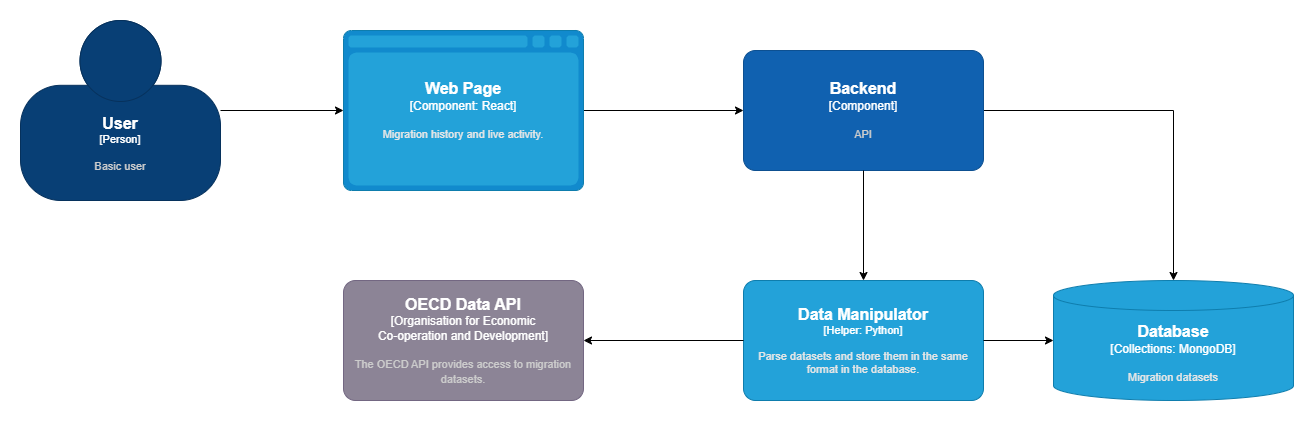

The diagram above was exported from draw.io. Its source (the exported page's mxGraphModel, read from the mxfile embedded in the PNG):
<mxGraphModel dx="2261" dy="782" grid="1" gridSize="10" guides="1" tooltips="1" connect="1" arrows="1" fold="1" page="1" pageScale="1" pageWidth="827" pageHeight="1169" math="0" shadow="0">
  <root>
    <mxCell id="0" />
    <mxCell id="1" parent="0" />
    <mxCell id="2u4N6u6-wRbSJJCKvri2-9" style="edgeStyle=orthogonalEdgeStyle;rounded=0;orthogonalLoop=1;jettySize=auto;html=1;" edge="1" parent="1" source="2u4N6u6-wRbSJJCKvri2-2" target="2u4N6u6-wRbSJJCKvri2-8">
      <mxGeometry relative="1" as="geometry" />
    </mxCell>
    <object placeholders="1" c4Name="Backend" c4Type="Component" c4Description="API" label="&lt;font style=&quot;font-size: 16px&quot;&gt;&lt;b&gt;%c4Name%&lt;/b&gt;&lt;/font&gt;&lt;div&gt;[%c4Type%]&lt;/div&gt;&lt;br&gt;&lt;div&gt;&lt;font style=&quot;font-size: 11px&quot;&gt;&lt;font color=&quot;#cccccc&quot;&gt;%c4Description%&lt;/font&gt;&lt;/div&gt;" id="2u4N6u6-wRbSJJCKvri2-2">
      <mxCell style="rounded=1;whiteSpace=wrap;html=1;labelBackgroundColor=none;fillColor=#1061B0;fontColor=#ffffff;align=center;arcSize=10;strokeColor=#0D5091;metaEdit=1;resizable=0;points=[[0.25,0,0],[0.5,0,0],[0.75,0,0],[1,0.25,0],[1,0.5,0],[1,0.75,0],[0.75,1,0],[0.5,1,0],[0.25,1,0],[0,0.75,0],[0,0.5,0],[0,0.25,0]];" vertex="1" parent="1">
        <mxGeometry x="210" y="330" width="240" height="120" as="geometry" />
      </mxCell>
    </object>
    <mxCell id="2u4N6u6-wRbSJJCKvri2-5" style="edgeStyle=orthogonalEdgeStyle;rounded=0;orthogonalLoop=1;jettySize=auto;html=1;" edge="1" parent="1" source="2u4N6u6-wRbSJJCKvri2-4" target="2u4N6u6-wRbSJJCKvri2-2">
      <mxGeometry relative="1" as="geometry" />
    </mxCell>
    <object placeholders="1" c4Type="Web Page" c4Container="Component" c4Technology="React" c4Description="Migration history and live activity." label="&lt;font style=&quot;font-size: 16px&quot;&gt;&lt;b&gt;%c4Type%&lt;/b&gt;&lt;/font&gt;&lt;div&gt;[%c4Container%:&amp;nbsp;%c4Technology%]&lt;/div&gt;&lt;br&gt;&lt;div&gt;&lt;font style=&quot;font-size: 11px&quot;&gt;&lt;font color=&quot;#E6E6E6&quot;&gt;%c4Description%&lt;/font&gt;&lt;/div&gt;" id="2u4N6u6-wRbSJJCKvri2-4">
      <mxCell style="shape=mxgraph.c4.webBrowserContainer2;whiteSpace=wrap;html=1;boundedLbl=1;rounded=0;labelBackgroundColor=none;strokeColor=#118ACD;fillColor=#23A2D9;strokeColor=#118ACD;strokeColor2=#0E7DAD;fontSize=12;fontColor=#ffffff;align=center;metaEdit=1;points=[[0.5,0,0],[1,0.25,0],[1,0.5,0],[1,0.75,0],[0.5,1,0],[0,0.75,0],[0,0.5,0],[0,0.25,0]];resizable=0;" vertex="1" parent="1">
        <mxGeometry x="-190" y="310" width="240" height="160" as="geometry" />
      </mxCell>
    </object>
    <mxCell id="2u4N6u6-wRbSJJCKvri2-7" style="edgeStyle=orthogonalEdgeStyle;rounded=0;orthogonalLoop=1;jettySize=auto;html=1;exitX=1;exitY=0.5;exitDx=0;exitDy=0;exitPerimeter=0;" edge="1" parent="1" source="2u4N6u6-wRbSJJCKvri2-6" target="2u4N6u6-wRbSJJCKvri2-4">
      <mxGeometry relative="1" as="geometry" />
    </mxCell>
    <object placeholders="1" c4Name="User" c4Type="Person" c4Description="Basic user" label="&lt;font style=&quot;font-size: 16px&quot;&gt;&lt;b&gt;%c4Name%&lt;/b&gt;&lt;/font&gt;&lt;div&gt;[%c4Type%]&lt;/div&gt;&lt;br&gt;&lt;div&gt;&lt;font style=&quot;font-size: 11px&quot;&gt;&lt;font color=&quot;#cccccc&quot;&gt;%c4Description%&lt;/font&gt;&lt;/div&gt;" id="2u4N6u6-wRbSJJCKvri2-6">
      <mxCell style="html=1;fontSize=11;dashed=0;whiteSpace=wrap;fillColor=#083F75;strokeColor=#06315C;fontColor=#ffffff;shape=mxgraph.c4.person2;align=center;metaEdit=1;points=[[0.5,0,0],[1,0.5,0],[1,0.75,0],[0.75,1,0],[0.5,1,0],[0.25,1,0],[0,0.75,0],[0,0.5,0]];resizable=0;" vertex="1" parent="1">
        <mxGeometry x="-513" y="300" width="200" height="180" as="geometry" />
      </mxCell>
    </object>
    <object placeholders="1" c4Type="Database" c4Container="Collections" c4Technology="MongoDB" c4Description="Migration datasets" label="&lt;font style=&quot;font-size: 16px&quot;&gt;&lt;b&gt;%c4Type%&lt;/b&gt;&lt;/font&gt;&lt;div&gt;[%c4Container%:&amp;nbsp;%c4Technology%]&lt;/div&gt;&lt;br&gt;&lt;div&gt;&lt;font style=&quot;font-size: 11px&quot;&gt;&lt;font color=&quot;#E6E6E6&quot;&gt;%c4Description%&lt;/font&gt;&lt;/div&gt;" id="2u4N6u6-wRbSJJCKvri2-8">
      <mxCell style="shape=cylinder3;size=15;whiteSpace=wrap;html=1;boundedLbl=1;rounded=0;labelBackgroundColor=none;fillColor=#23A2D9;fontSize=12;fontColor=#ffffff;align=center;strokeColor=#0E7DAD;metaEdit=1;points=[[0.5,0,0],[1,0.25,0],[1,0.5,0],[1,0.75,0],[0.5,1,0],[0,0.75,0],[0,0.5,0],[0,0.25,0]];resizable=0;" vertex="1" parent="1">
        <mxGeometry x="520" y="560" width="240" height="120" as="geometry" />
      </mxCell>
    </object>
    <object placeholders="1" c4Name="Data Manipulator" c4Type="Helper" c4Technology="Python" c4Description="Parse datasets and store them in the same format in the database." label="&lt;font style=&quot;font-size: 16px&quot;&gt;&lt;b&gt;%c4Name%&lt;/b&gt;&lt;/font&gt;&lt;div&gt;[%c4Type%: %c4Technology%]&lt;/div&gt;&lt;br&gt;&lt;div&gt;&lt;font style=&quot;font-size: 11px&quot;&gt;&lt;font color=&quot;#E6E6E6&quot;&gt;%c4Description%&lt;/font&gt;&lt;/div&gt;" id="2u4N6u6-wRbSJJCKvri2-10">
      <mxCell style="rounded=1;whiteSpace=wrap;html=1;fontSize=11;labelBackgroundColor=none;fillColor=#23A2D9;fontColor=#ffffff;align=center;arcSize=10;strokeColor=#0E7DAD;metaEdit=1;resizable=0;points=[[0.25,0,0],[0.5,0,0],[0.75,0,0],[1,0.25,0],[1,0.5,0],[1,0.75,0],[0.75,1,0],[0.5,1,0],[0.25,1,0],[0,0.75,0],[0,0.5,0],[0,0.25,0]];" vertex="1" parent="1">
        <mxGeometry x="210" y="560" width="240" height="120" as="geometry" />
      </mxCell>
    </object>
    <mxCell id="2u4N6u6-wRbSJJCKvri2-11" style="edgeStyle=orthogonalEdgeStyle;rounded=0;orthogonalLoop=1;jettySize=auto;html=1;entryX=0;entryY=0.5;entryDx=0;entryDy=0;entryPerimeter=0;" edge="1" parent="1" source="2u4N6u6-wRbSJJCKvri2-10" target="2u4N6u6-wRbSJJCKvri2-8">
      <mxGeometry relative="1" as="geometry" />
    </mxCell>
    <mxCell id="2u4N6u6-wRbSJJCKvri2-13" style="edgeStyle=orthogonalEdgeStyle;rounded=0;orthogonalLoop=1;jettySize=auto;html=1;entryX=0.5;entryY=0;entryDx=0;entryDy=0;entryPerimeter=0;" edge="1" parent="1" source="2u4N6u6-wRbSJJCKvri2-2" target="2u4N6u6-wRbSJJCKvri2-10">
      <mxGeometry relative="1" as="geometry" />
    </mxCell>
    <object placeholders="1" c4Name="OECD Data API" c4Type="Organisation for Economic&#10;Co-operation and Development" c4Description="The OECD API provides access to migration datasets." label="&lt;font style=&quot;font-size: 16px&quot;&gt;&lt;b&gt;%c4Name%&lt;/b&gt;&lt;/font&gt;&lt;div&gt;[%c4Type%]&lt;/div&gt;&lt;br&gt;&lt;div&gt;&lt;font style=&quot;font-size: 11px&quot;&gt;&lt;font color=&quot;#cccccc&quot;&gt;%c4Description%&lt;/font&gt;&lt;/div&gt;" id="2u4N6u6-wRbSJJCKvri2-14">
      <mxCell style="rounded=1;whiteSpace=wrap;html=1;labelBackgroundColor=none;fillColor=#8C8496;fontColor=#ffffff;align=center;arcSize=10;strokeColor=#736782;metaEdit=1;resizable=0;points=[[0.25,0,0],[0.5,0,0],[0.75,0,0],[1,0.25,0],[1,0.5,0],[1,0.75,0],[0.75,1,0],[0.5,1,0],[0.25,1,0],[0,0.75,0],[0,0.5,0],[0,0.25,0]];" vertex="1" parent="1">
        <mxGeometry x="-190" y="560" width="240" height="120" as="geometry" />
      </mxCell>
    </object>
    <mxCell id="2u4N6u6-wRbSJJCKvri2-16" style="edgeStyle=orthogonalEdgeStyle;rounded=0;orthogonalLoop=1;jettySize=auto;html=1;entryX=1;entryY=0.5;entryDx=0;entryDy=0;entryPerimeter=0;" edge="1" parent="1" source="2u4N6u6-wRbSJJCKvri2-10" target="2u4N6u6-wRbSJJCKvri2-14">
      <mxGeometry relative="1" as="geometry" />
    </mxCell>
  </root>
</mxGraphModel>